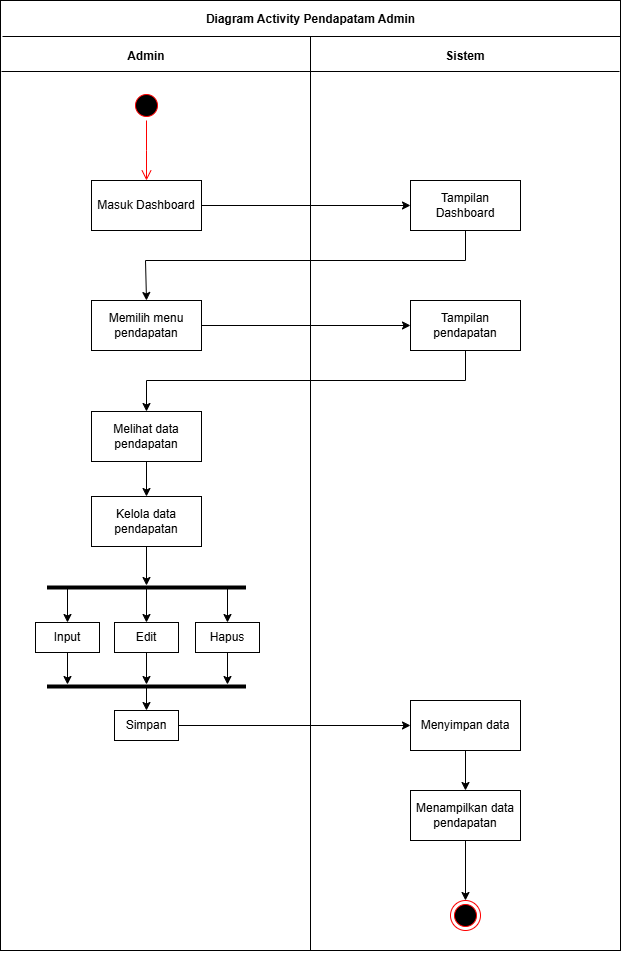

The diagram above was exported from draw.io. Its source (the exported page's mxGraphModel, read from the mxfile embedded in the PNG):
<mxGraphModel dx="547" dy="711" grid="1" gridSize="10" guides="1" tooltips="1" connect="1" arrows="1" fold="1" page="1" pageScale="1" pageWidth="850" pageHeight="1100" math="0" shadow="0">
  <root>
    <mxCell id="0" />
    <mxCell id="1" parent="0" />
    <mxCell id="4S5hXhylEP6ruI8CLPFL-1" value="" style="rounded=0;whiteSpace=wrap;html=1;" vertex="1" parent="1">
      <mxGeometry x="115" y="75" width="620" height="950" as="geometry" />
    </mxCell>
    <mxCell id="4S5hXhylEP6ruI8CLPFL-2" value="" style="endArrow=none;html=1;rounded=0;" edge="1" parent="1">
      <mxGeometry width="50" height="50" relative="1" as="geometry">
        <mxPoint x="117" y="111" as="sourcePoint" />
        <mxPoint x="735" y="111" as="targetPoint" />
      </mxGeometry>
    </mxCell>
    <mxCell id="4S5hXhylEP6ruI8CLPFL-3" value="" style="endArrow=none;html=1;rounded=0;" edge="1" parent="1">
      <mxGeometry width="50" height="50" relative="1" as="geometry">
        <mxPoint x="116" y="146" as="sourcePoint" />
        <mxPoint x="734" y="146" as="targetPoint" />
      </mxGeometry>
    </mxCell>
    <mxCell id="4S5hXhylEP6ruI8CLPFL-4" value="" style="endArrow=none;html=1;rounded=0;entryX=0.5;entryY=1;entryDx=0;entryDy=0;" edge="1" parent="1" target="4S5hXhylEP6ruI8CLPFL-1">
      <mxGeometry width="50" height="50" relative="1" as="geometry">
        <mxPoint x="425" y="111" as="sourcePoint" />
        <mxPoint x="424.9999999999999" y="791.0000000000002" as="targetPoint" />
      </mxGeometry>
    </mxCell>
    <mxCell id="4S5hXhylEP6ruI8CLPFL-5" value="&lt;b&gt;Diagram Activity Pendapatam Admin&lt;/b&gt;" style="text;html=1;align=center;verticalAlign=middle;whiteSpace=wrap;rounded=0;" vertex="1" parent="1">
      <mxGeometry x="317" y="79" width="217" height="30" as="geometry" />
    </mxCell>
    <mxCell id="4S5hXhylEP6ruI8CLPFL-6" value="&lt;b&gt;Admin&lt;/b&gt;" style="text;html=1;align=center;verticalAlign=middle;whiteSpace=wrap;rounded=0;" vertex="1" parent="1">
      <mxGeometry x="231" y="116" width="60" height="30" as="geometry" />
    </mxCell>
    <mxCell id="4S5hXhylEP6ruI8CLPFL-7" value="&lt;b&gt;Sistem&lt;/b&gt;" style="text;html=1;align=center;verticalAlign=middle;whiteSpace=wrap;rounded=0;" vertex="1" parent="1">
      <mxGeometry x="550" y="116" width="60" height="30" as="geometry" />
    </mxCell>
    <mxCell id="4S5hXhylEP6ruI8CLPFL-8" value="Masuk Dashboard" style="html=1;whiteSpace=wrap;" vertex="1" parent="1">
      <mxGeometry x="206" y="255" width="110" height="50" as="geometry" />
    </mxCell>
    <mxCell id="4S5hXhylEP6ruI8CLPFL-9" value="" style="ellipse;html=1;shape=startState;fillColor=#000000;strokeColor=#ff0000;" vertex="1" parent="1">
      <mxGeometry x="246" y="165" width="30" height="30" as="geometry" />
    </mxCell>
    <mxCell id="4S5hXhylEP6ruI8CLPFL-10" value="" style="edgeStyle=orthogonalEdgeStyle;html=1;verticalAlign=bottom;endArrow=open;endSize=8;strokeColor=#ff0000;rounded=0;" edge="1" parent="1" source="4S5hXhylEP6ruI8CLPFL-9">
      <mxGeometry relative="1" as="geometry">
        <mxPoint x="261" y="255" as="targetPoint" />
      </mxGeometry>
    </mxCell>
    <mxCell id="4S5hXhylEP6ruI8CLPFL-11" value="Tampilan Dashboard" style="html=1;whiteSpace=wrap;" vertex="1" parent="1">
      <mxGeometry x="525" y="255" width="110" height="50" as="geometry" />
    </mxCell>
    <mxCell id="4S5hXhylEP6ruI8CLPFL-12" value="Memilih menu pendapatan" style="html=1;whiteSpace=wrap;" vertex="1" parent="1">
      <mxGeometry x="206" y="375" width="110" height="50" as="geometry" />
    </mxCell>
    <mxCell id="4S5hXhylEP6ruI8CLPFL-13" value="Tampilan pendapatan" style="html=1;whiteSpace=wrap;" vertex="1" parent="1">
      <mxGeometry x="525" y="375" width="110" height="50" as="geometry" />
    </mxCell>
    <mxCell id="4S5hXhylEP6ruI8CLPFL-18" value="" style="ellipse;html=1;shape=endState;fillColor=#000000;strokeColor=#ff0000;" vertex="1" parent="1">
      <mxGeometry x="565" y="975" width="30" height="30" as="geometry" />
    </mxCell>
    <mxCell id="4S5hXhylEP6ruI8CLPFL-19" value="" style="endArrow=classic;html=1;rounded=0;exitX=1;exitY=0.5;exitDx=0;exitDy=0;entryX=0;entryY=0.5;entryDx=0;entryDy=0;" edge="1" parent="1" source="4S5hXhylEP6ruI8CLPFL-8" target="4S5hXhylEP6ruI8CLPFL-11">
      <mxGeometry width="50" height="50" relative="1" as="geometry">
        <mxPoint x="490" y="575" as="sourcePoint" />
        <mxPoint x="540" y="525" as="targetPoint" />
      </mxGeometry>
    </mxCell>
    <mxCell id="4S5hXhylEP6ruI8CLPFL-20" value="" style="endArrow=classic;html=1;rounded=0;exitX=0.5;exitY=1;exitDx=0;exitDy=0;entryX=0.5;entryY=0;entryDx=0;entryDy=0;" edge="1" parent="1" source="4S5hXhylEP6ruI8CLPFL-11" target="4S5hXhylEP6ruI8CLPFL-12">
      <mxGeometry width="50" height="50" relative="1" as="geometry">
        <mxPoint x="326" y="290" as="sourcePoint" />
        <mxPoint x="535" y="290" as="targetPoint" />
        <Array as="points">
          <mxPoint x="580" y="335" />
          <mxPoint x="260" y="335" />
        </Array>
      </mxGeometry>
    </mxCell>
    <mxCell id="4S5hXhylEP6ruI8CLPFL-21" value="" style="endArrow=classic;html=1;rounded=0;exitX=1;exitY=0.5;exitDx=0;exitDy=0;entryX=0;entryY=0.5;entryDx=0;entryDy=0;" edge="1" parent="1" source="4S5hXhylEP6ruI8CLPFL-12" target="4S5hXhylEP6ruI8CLPFL-13">
      <mxGeometry width="50" height="50" relative="1" as="geometry">
        <mxPoint x="326" y="290" as="sourcePoint" />
        <mxPoint x="535" y="290" as="targetPoint" />
      </mxGeometry>
    </mxCell>
    <mxCell id="4S5hXhylEP6ruI8CLPFL-26" value="Melihat data pendapatan" style="html=1;whiteSpace=wrap;" vertex="1" parent="1">
      <mxGeometry x="206" y="486" width="110" height="50" as="geometry" />
    </mxCell>
    <mxCell id="4S5hXhylEP6ruI8CLPFL-27" value="Kelola data pendapatan" style="html=1;whiteSpace=wrap;" vertex="1" parent="1">
      <mxGeometry x="206" y="571" width="110" height="50" as="geometry" />
    </mxCell>
    <mxCell id="4S5hXhylEP6ruI8CLPFL-29" value="" style="line;strokeWidth=4;html=1;perimeter=backbonePerimeter;points=[];outlineConnect=0;" vertex="1" parent="1">
      <mxGeometry x="161.5" y="657" width="199" height="10" as="geometry" />
    </mxCell>
    <mxCell id="4S5hXhylEP6ruI8CLPFL-30" value="Input" style="html=1;whiteSpace=wrap;" vertex="1" parent="1">
      <mxGeometry x="150" y="697" width="64" height="30" as="geometry" />
    </mxCell>
    <mxCell id="4S5hXhylEP6ruI8CLPFL-31" value="Edit" style="html=1;whiteSpace=wrap;" vertex="1" parent="1">
      <mxGeometry x="229" y="697" width="64" height="30" as="geometry" />
    </mxCell>
    <mxCell id="4S5hXhylEP6ruI8CLPFL-32" value="Hapus" style="html=1;whiteSpace=wrap;" vertex="1" parent="1">
      <mxGeometry x="310" y="697" width="64" height="30" as="geometry" />
    </mxCell>
    <mxCell id="4S5hXhylEP6ruI8CLPFL-33" value="" style="line;strokeWidth=4;html=1;perimeter=backbonePerimeter;points=[];outlineConnect=0;" vertex="1" parent="1">
      <mxGeometry x="161.5" y="756" width="199" height="10" as="geometry" />
    </mxCell>
    <mxCell id="4S5hXhylEP6ruI8CLPFL-35" value="Simpan" style="html=1;whiteSpace=wrap;" vertex="1" parent="1">
      <mxGeometry x="229" y="785" width="64" height="30" as="geometry" />
    </mxCell>
    <mxCell id="4S5hXhylEP6ruI8CLPFL-36" value="Menyimpan data" style="html=1;whiteSpace=wrap;" vertex="1" parent="1">
      <mxGeometry x="525" y="775" width="110" height="50" as="geometry" />
    </mxCell>
    <mxCell id="4S5hXhylEP6ruI8CLPFL-39" value="Menampilkan data pendapatan" style="html=1;whiteSpace=wrap;" vertex="1" parent="1">
      <mxGeometry x="525" y="865" width="110" height="50" as="geometry" />
    </mxCell>
    <mxCell id="4S5hXhylEP6ruI8CLPFL-40" value="" style="endArrow=classic;html=1;rounded=0;exitX=0.5;exitY=1;exitDx=0;exitDy=0;entryX=0.5;entryY=0;entryDx=0;entryDy=0;" edge="1" parent="1" source="4S5hXhylEP6ruI8CLPFL-13" target="4S5hXhylEP6ruI8CLPFL-26">
      <mxGeometry width="50" height="50" relative="1" as="geometry">
        <mxPoint x="326" y="410" as="sourcePoint" />
        <mxPoint x="535" y="410" as="targetPoint" />
        <Array as="points">
          <mxPoint x="580" y="455" />
          <mxPoint x="261" y="455" />
        </Array>
      </mxGeometry>
    </mxCell>
    <mxCell id="4S5hXhylEP6ruI8CLPFL-41" value="" style="endArrow=classic;html=1;rounded=0;exitX=0.5;exitY=1;exitDx=0;exitDy=0;entryX=0.5;entryY=0;entryDx=0;entryDy=0;" edge="1" parent="1" source="4S5hXhylEP6ruI8CLPFL-26" target="4S5hXhylEP6ruI8CLPFL-27">
      <mxGeometry width="50" height="50" relative="1" as="geometry">
        <mxPoint x="271" y="435" as="sourcePoint" />
        <mxPoint x="271" y="496" as="targetPoint" />
      </mxGeometry>
    </mxCell>
    <mxCell id="4S5hXhylEP6ruI8CLPFL-42" value="" style="endArrow=classic;html=1;rounded=0;exitX=0.5;exitY=1;exitDx=0;exitDy=0;" edge="1" parent="1" source="4S5hXhylEP6ruI8CLPFL-27" target="4S5hXhylEP6ruI8CLPFL-29">
      <mxGeometry width="50" height="50" relative="1" as="geometry">
        <mxPoint x="271" y="546" as="sourcePoint" />
        <mxPoint x="260" y="662" as="targetPoint" />
      </mxGeometry>
    </mxCell>
    <mxCell id="4S5hXhylEP6ruI8CLPFL-43" value="" style="endArrow=classic;html=1;rounded=0;entryX=0.5;entryY=0;entryDx=0;entryDy=0;" edge="1" parent="1" source="4S5hXhylEP6ruI8CLPFL-29" target="4S5hXhylEP6ruI8CLPFL-30">
      <mxGeometry width="50" height="50" relative="1" as="geometry">
        <mxPoint x="271" y="631" as="sourcePoint" />
        <mxPoint x="271" y="670" as="targetPoint" />
      </mxGeometry>
    </mxCell>
    <mxCell id="4S5hXhylEP6ruI8CLPFL-44" value="" style="endArrow=classic;html=1;rounded=0;entryX=0.5;entryY=0;entryDx=0;entryDy=0;" edge="1" parent="1" source="4S5hXhylEP6ruI8CLPFL-29" target="4S5hXhylEP6ruI8CLPFL-31">
      <mxGeometry width="50" height="50" relative="1" as="geometry">
        <mxPoint x="192" y="673" as="sourcePoint" />
        <mxPoint x="192" y="707" as="targetPoint" />
      </mxGeometry>
    </mxCell>
    <mxCell id="4S5hXhylEP6ruI8CLPFL-45" value="" style="endArrow=classic;html=1;rounded=0;entryX=0.5;entryY=0;entryDx=0;entryDy=0;" edge="1" parent="1" source="4S5hXhylEP6ruI8CLPFL-29" target="4S5hXhylEP6ruI8CLPFL-32">
      <mxGeometry width="50" height="50" relative="1" as="geometry">
        <mxPoint x="271" y="673" as="sourcePoint" />
        <mxPoint x="271" y="707" as="targetPoint" />
      </mxGeometry>
    </mxCell>
    <mxCell id="4S5hXhylEP6ruI8CLPFL-46" value="" style="endArrow=classic;html=1;rounded=0;exitX=0.5;exitY=1;exitDx=0;exitDy=0;" edge="1" parent="1" source="4S5hXhylEP6ruI8CLPFL-32" target="4S5hXhylEP6ruI8CLPFL-33">
      <mxGeometry width="50" height="50" relative="1" as="geometry">
        <mxPoint x="352" y="673" as="sourcePoint" />
        <mxPoint x="352" y="707" as="targetPoint" />
      </mxGeometry>
    </mxCell>
    <mxCell id="4S5hXhylEP6ruI8CLPFL-47" value="" style="endArrow=classic;html=1;rounded=0;exitX=0.5;exitY=1;exitDx=0;exitDy=0;" edge="1" parent="1" source="4S5hXhylEP6ruI8CLPFL-31" target="4S5hXhylEP6ruI8CLPFL-33">
      <mxGeometry width="50" height="50" relative="1" as="geometry">
        <mxPoint x="352" y="737" as="sourcePoint" />
        <mxPoint x="352" y="769" as="targetPoint" />
      </mxGeometry>
    </mxCell>
    <mxCell id="4S5hXhylEP6ruI8CLPFL-48" value="" style="endArrow=classic;html=1;rounded=0;exitX=0.5;exitY=1;exitDx=0;exitDy=0;" edge="1" parent="1" source="4S5hXhylEP6ruI8CLPFL-30" target="4S5hXhylEP6ruI8CLPFL-33">
      <mxGeometry width="50" height="50" relative="1" as="geometry">
        <mxPoint x="271" y="737" as="sourcePoint" />
        <mxPoint x="271" y="769" as="targetPoint" />
      </mxGeometry>
    </mxCell>
    <mxCell id="4S5hXhylEP6ruI8CLPFL-49" value="" style="endArrow=classic;html=1;rounded=0;entryX=0.5;entryY=0;entryDx=0;entryDy=0;" edge="1" parent="1" source="4S5hXhylEP6ruI8CLPFL-33" target="4S5hXhylEP6ruI8CLPFL-35">
      <mxGeometry width="50" height="50" relative="1" as="geometry">
        <mxPoint x="192" y="737" as="sourcePoint" />
        <mxPoint x="192" y="769" as="targetPoint" />
      </mxGeometry>
    </mxCell>
    <mxCell id="4S5hXhylEP6ruI8CLPFL-50" value="" style="endArrow=classic;html=1;rounded=0;entryX=0;entryY=0.5;entryDx=0;entryDy=0;exitX=1;exitY=0.5;exitDx=0;exitDy=0;" edge="1" parent="1" source="4S5hXhylEP6ruI8CLPFL-35" target="4S5hXhylEP6ruI8CLPFL-36">
      <mxGeometry width="50" height="50" relative="1" as="geometry">
        <mxPoint x="271" y="771" as="sourcePoint" />
        <mxPoint x="271" y="795" as="targetPoint" />
      </mxGeometry>
    </mxCell>
    <mxCell id="4S5hXhylEP6ruI8CLPFL-51" value="" style="endArrow=classic;html=1;rounded=0;entryX=0.5;entryY=0;entryDx=0;entryDy=0;exitX=0.5;exitY=1;exitDx=0;exitDy=0;" edge="1" parent="1" source="4S5hXhylEP6ruI8CLPFL-36" target="4S5hXhylEP6ruI8CLPFL-39">
      <mxGeometry width="50" height="50" relative="1" as="geometry">
        <mxPoint x="303" y="810" as="sourcePoint" />
        <mxPoint x="535" y="810" as="targetPoint" />
      </mxGeometry>
    </mxCell>
    <mxCell id="4S5hXhylEP6ruI8CLPFL-52" value="" style="endArrow=classic;html=1;rounded=0;entryX=0.5;entryY=0;entryDx=0;entryDy=0;exitX=0.5;exitY=1;exitDx=0;exitDy=0;" edge="1" parent="1" source="4S5hXhylEP6ruI8CLPFL-39" target="4S5hXhylEP6ruI8CLPFL-18">
      <mxGeometry width="50" height="50" relative="1" as="geometry">
        <mxPoint x="590" y="835" as="sourcePoint" />
        <mxPoint x="590" y="875" as="targetPoint" />
      </mxGeometry>
    </mxCell>
  </root>
</mxGraphModel>